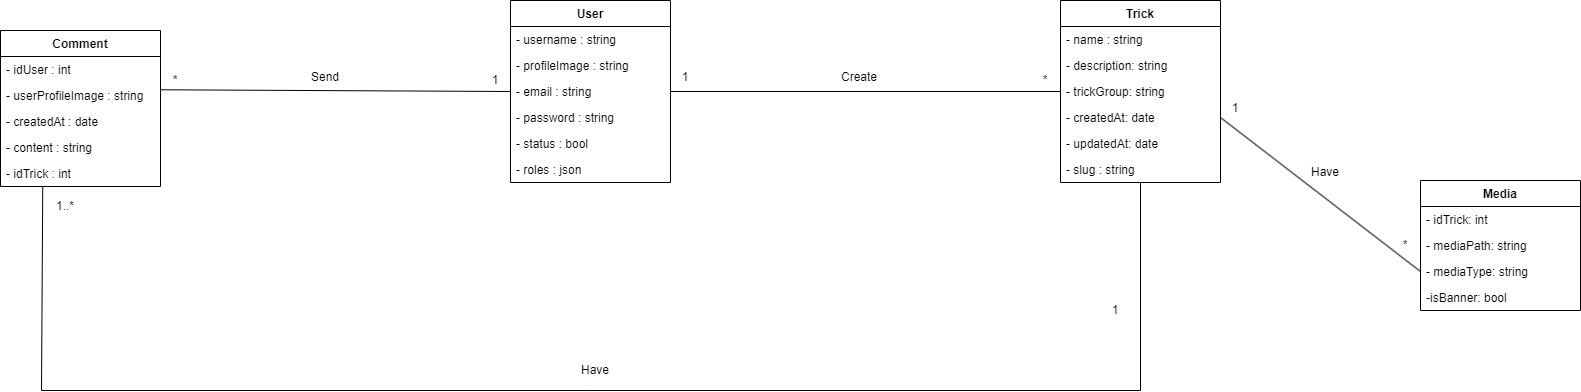

The diagram above was exported from draw.io. Its source (the exported page's mxGraphModel, read from the mxfile embedded in the PNG):
<mxGraphModel dx="2261" dy="840" grid="1" gridSize="10" guides="1" tooltips="1" connect="1" arrows="1" fold="1" page="1" pageScale="1" pageWidth="827" pageHeight="1169" math="0" shadow="0">
  <root>
    <mxCell id="WIyWlLk6GJQsqaUBKTNV-0" />
    <mxCell id="WIyWlLk6GJQsqaUBKTNV-1" parent="WIyWlLk6GJQsqaUBKTNV-0" />
    <mxCell id="vyqMovh3bwRjZbu4lJrg-0" value="Trick" style="swimlane;fontStyle=1;align=center;verticalAlign=top;childLayout=stackLayout;horizontal=1;startSize=26;horizontalStack=0;resizeParent=1;resizeParentMax=0;resizeLast=0;collapsible=1;marginBottom=0;whiteSpace=wrap;html=1;" parent="WIyWlLk6GJQsqaUBKTNV-1" vertex="1">
      <mxGeometry x="630" y="350" width="160" height="182" as="geometry" />
    </mxCell>
    <mxCell id="vyqMovh3bwRjZbu4lJrg-1" value="- name : string" style="text;strokeColor=none;fillColor=none;align=left;verticalAlign=top;spacingLeft=4;spacingRight=4;overflow=hidden;rotatable=0;points=[[0,0.5],[1,0.5]];portConstraint=eastwest;whiteSpace=wrap;html=1;" parent="vyqMovh3bwRjZbu4lJrg-0" vertex="1">
      <mxGeometry y="26" width="160" height="26" as="geometry" />
    </mxCell>
    <mxCell id="vyqMovh3bwRjZbu4lJrg-4" value="- description: string" style="text;strokeColor=none;fillColor=none;align=left;verticalAlign=top;spacingLeft=4;spacingRight=4;overflow=hidden;rotatable=0;points=[[0,0.5],[1,0.5]];portConstraint=eastwest;whiteSpace=wrap;html=1;" parent="vyqMovh3bwRjZbu4lJrg-0" vertex="1">
      <mxGeometry y="52" width="160" height="26" as="geometry" />
    </mxCell>
    <mxCell id="vyqMovh3bwRjZbu4lJrg-5" value="- trickGroup: string" style="text;strokeColor=none;fillColor=none;align=left;verticalAlign=top;spacingLeft=4;spacingRight=4;overflow=hidden;rotatable=0;points=[[0,0.5],[1,0.5]];portConstraint=eastwest;whiteSpace=wrap;html=1;" parent="vyqMovh3bwRjZbu4lJrg-0" vertex="1">
      <mxGeometry y="78" width="160" height="26" as="geometry" />
    </mxCell>
    <mxCell id="vyqMovh3bwRjZbu4lJrg-6" value="- createdAt: date" style="text;strokeColor=none;fillColor=none;align=left;verticalAlign=top;spacingLeft=4;spacingRight=4;overflow=hidden;rotatable=0;points=[[0,0.5],[1,0.5]];portConstraint=eastwest;whiteSpace=wrap;html=1;" parent="vyqMovh3bwRjZbu4lJrg-0" vertex="1">
      <mxGeometry y="104" width="160" height="26" as="geometry" />
    </mxCell>
    <mxCell id="p3_8VXpOGZb7XG0ct5jU-0" value="- updatedAt: date" style="text;strokeColor=none;fillColor=none;align=left;verticalAlign=top;spacingLeft=4;spacingRight=4;overflow=hidden;rotatable=0;points=[[0,0.5],[1,0.5]];portConstraint=eastwest;whiteSpace=wrap;html=1;" vertex="1" parent="vyqMovh3bwRjZbu4lJrg-0">
      <mxGeometry y="130" width="160" height="26" as="geometry" />
    </mxCell>
    <mxCell id="p3_8VXpOGZb7XG0ct5jU-1" value="- slug : string" style="text;strokeColor=none;fillColor=none;align=left;verticalAlign=top;spacingLeft=4;spacingRight=4;overflow=hidden;rotatable=0;points=[[0,0.5],[1,0.5]];portConstraint=eastwest;whiteSpace=wrap;html=1;" vertex="1" parent="vyqMovh3bwRjZbu4lJrg-0">
      <mxGeometry y="156" width="160" height="26" as="geometry" />
    </mxCell>
    <mxCell id="vyqMovh3bwRjZbu4lJrg-12" value="User" style="swimlane;fontStyle=1;align=center;verticalAlign=top;childLayout=stackLayout;horizontal=1;startSize=26;horizontalStack=0;resizeParent=1;resizeParentMax=0;resizeLast=0;collapsible=1;marginBottom=0;whiteSpace=wrap;html=1;" parent="WIyWlLk6GJQsqaUBKTNV-1" vertex="1">
      <mxGeometry x="80" y="350" width="160" height="182" as="geometry" />
    </mxCell>
    <mxCell id="vyqMovh3bwRjZbu4lJrg-13" value="- username : string" style="text;strokeColor=none;fillColor=none;align=left;verticalAlign=top;spacingLeft=4;spacingRight=4;overflow=hidden;rotatable=0;points=[[0,0.5],[1,0.5]];portConstraint=eastwest;whiteSpace=wrap;html=1;" parent="vyqMovh3bwRjZbu4lJrg-12" vertex="1">
      <mxGeometry y="26" width="160" height="26" as="geometry" />
    </mxCell>
    <mxCell id="vyqMovh3bwRjZbu4lJrg-14" value="- profileImage : string" style="text;strokeColor=none;fillColor=none;align=left;verticalAlign=top;spacingLeft=4;spacingRight=4;overflow=hidden;rotatable=0;points=[[0,0.5],[1,0.5]];portConstraint=eastwest;whiteSpace=wrap;html=1;" parent="vyqMovh3bwRjZbu4lJrg-12" vertex="1">
      <mxGeometry y="52" width="160" height="26" as="geometry" />
    </mxCell>
    <mxCell id="vyqMovh3bwRjZbu4lJrg-15" value="- email : string" style="text;strokeColor=none;fillColor=none;align=left;verticalAlign=top;spacingLeft=4;spacingRight=4;overflow=hidden;rotatable=0;points=[[0,0.5],[1,0.5]];portConstraint=eastwest;whiteSpace=wrap;html=1;" parent="vyqMovh3bwRjZbu4lJrg-12" vertex="1">
      <mxGeometry y="78" width="160" height="26" as="geometry" />
    </mxCell>
    <mxCell id="vyqMovh3bwRjZbu4lJrg-16" value="- password : string" style="text;strokeColor=none;fillColor=none;align=left;verticalAlign=top;spacingLeft=4;spacingRight=4;overflow=hidden;rotatable=0;points=[[0,0.5],[1,0.5]];portConstraint=eastwest;whiteSpace=wrap;html=1;" parent="vyqMovh3bwRjZbu4lJrg-12" vertex="1">
      <mxGeometry y="104" width="160" height="26" as="geometry" />
    </mxCell>
    <mxCell id="QlPkJQFYAQ7LLC6KQrSv-0" value="- status : bool" style="text;strokeColor=none;fillColor=none;align=left;verticalAlign=top;spacingLeft=4;spacingRight=4;overflow=hidden;rotatable=0;points=[[0,0.5],[1,0.5]];portConstraint=eastwest;whiteSpace=wrap;html=1;" parent="vyqMovh3bwRjZbu4lJrg-12" vertex="1">
      <mxGeometry y="130" width="160" height="26" as="geometry" />
    </mxCell>
    <mxCell id="p3_8VXpOGZb7XG0ct5jU-5" value="- roles : json" style="text;strokeColor=none;fillColor=none;align=left;verticalAlign=top;spacingLeft=4;spacingRight=4;overflow=hidden;rotatable=0;points=[[0,0.5],[1,0.5]];portConstraint=eastwest;whiteSpace=wrap;html=1;" vertex="1" parent="vyqMovh3bwRjZbu4lJrg-12">
      <mxGeometry y="156" width="160" height="26" as="geometry" />
    </mxCell>
    <mxCell id="vyqMovh3bwRjZbu4lJrg-24" value="Comment" style="swimlane;fontStyle=1;align=center;verticalAlign=top;childLayout=stackLayout;horizontal=1;startSize=26;horizontalStack=0;resizeParent=1;resizeParentMax=0;resizeLast=0;collapsible=1;marginBottom=0;whiteSpace=wrap;html=1;" parent="WIyWlLk6GJQsqaUBKTNV-1" vertex="1">
      <mxGeometry x="-430" y="380" width="160" height="156" as="geometry" />
    </mxCell>
    <mxCell id="9um25E6IpbrM495J1BRM-0" value="- idUser : int" style="text;strokeColor=none;fillColor=none;align=left;verticalAlign=top;spacingLeft=4;spacingRight=4;overflow=hidden;rotatable=0;points=[[0,0.5],[1,0.5]];portConstraint=eastwest;whiteSpace=wrap;html=1;" parent="vyqMovh3bwRjZbu4lJrg-24" vertex="1">
      <mxGeometry y="26" width="160" height="26" as="geometry" />
    </mxCell>
    <mxCell id="vyqMovh3bwRjZbu4lJrg-26" value="- userProfileImage : string" style="text;strokeColor=none;fillColor=none;align=left;verticalAlign=top;spacingLeft=4;spacingRight=4;overflow=hidden;rotatable=0;points=[[0,0.5],[1,0.5]];portConstraint=eastwest;whiteSpace=wrap;html=1;" parent="vyqMovh3bwRjZbu4lJrg-24" vertex="1">
      <mxGeometry y="52" width="160" height="26" as="geometry" />
    </mxCell>
    <mxCell id="vyqMovh3bwRjZbu4lJrg-27" value="- createdAt : date" style="text;strokeColor=none;fillColor=none;align=left;verticalAlign=top;spacingLeft=4;spacingRight=4;overflow=hidden;rotatable=0;points=[[0,0.5],[1,0.5]];portConstraint=eastwest;whiteSpace=wrap;html=1;" parent="vyqMovh3bwRjZbu4lJrg-24" vertex="1">
      <mxGeometry y="78" width="160" height="26" as="geometry" />
    </mxCell>
    <mxCell id="vyqMovh3bwRjZbu4lJrg-28" value="- content : string" style="text;strokeColor=none;fillColor=none;align=left;verticalAlign=top;spacingLeft=4;spacingRight=4;overflow=hidden;rotatable=0;points=[[0,0.5],[1,0.5]];portConstraint=eastwest;whiteSpace=wrap;html=1;" parent="vyqMovh3bwRjZbu4lJrg-24" vertex="1">
      <mxGeometry y="104" width="160" height="26" as="geometry" />
    </mxCell>
    <mxCell id="7674Xaa4hIeaUxX_6Tut-16" value="- idTrick : int" style="text;strokeColor=none;fillColor=none;align=left;verticalAlign=top;spacingLeft=4;spacingRight=4;overflow=hidden;rotatable=0;points=[[0,0.5],[1,0.5]];portConstraint=eastwest;whiteSpace=wrap;html=1;" parent="vyqMovh3bwRjZbu4lJrg-24" vertex="1">
      <mxGeometry y="130" width="160" height="26" as="geometry" />
    </mxCell>
    <mxCell id="vyqMovh3bwRjZbu4lJrg-38" value="" style="endArrow=none;html=1;rounded=0;entryX=0;entryY=0.5;entryDx=0;entryDy=0;exitX=1;exitY=0.5;exitDx=0;exitDy=0;" parent="WIyWlLk6GJQsqaUBKTNV-1" source="vyqMovh3bwRjZbu4lJrg-15" target="vyqMovh3bwRjZbu4lJrg-5" edge="1">
      <mxGeometry width="50" height="50" relative="1" as="geometry">
        <mxPoint x="290" y="720" as="sourcePoint" />
        <mxPoint x="340" y="670" as="targetPoint" />
        <Array as="points" />
      </mxGeometry>
    </mxCell>
    <mxCell id="vyqMovh3bwRjZbu4lJrg-39" value="" style="endArrow=none;html=1;rounded=0;exitX=0;exitY=0.5;exitDx=0;exitDy=0;entryX=1.004;entryY=0.28;entryDx=0;entryDy=0;entryPerimeter=0;" parent="WIyWlLk6GJQsqaUBKTNV-1" source="vyqMovh3bwRjZbu4lJrg-15" target="vyqMovh3bwRjZbu4lJrg-26" edge="1">
      <mxGeometry width="50" height="50" relative="1" as="geometry">
        <mxPoint x="-160" y="791" as="sourcePoint" />
        <mxPoint x="-260" y="441" as="targetPoint" />
        <Array as="points" />
      </mxGeometry>
    </mxCell>
    <mxCell id="vyqMovh3bwRjZbu4lJrg-40" value="1" style="text;html=1;strokeColor=none;fillColor=none;align=center;verticalAlign=middle;whiteSpace=wrap;rounded=0;" parent="WIyWlLk6GJQsqaUBKTNV-1" vertex="1">
      <mxGeometry x="240" y="417" width="30" height="20" as="geometry" />
    </mxCell>
    <mxCell id="vyqMovh3bwRjZbu4lJrg-41" value="1" style="text;html=1;strokeColor=none;fillColor=none;align=center;verticalAlign=middle;whiteSpace=wrap;rounded=0;" parent="WIyWlLk6GJQsqaUBKTNV-1" vertex="1">
      <mxGeometry x="50" y="420" width="30" height="20" as="geometry" />
    </mxCell>
    <mxCell id="vyqMovh3bwRjZbu4lJrg-42" value="*" style="text;html=1;strokeColor=none;fillColor=none;align=center;verticalAlign=middle;whiteSpace=wrap;rounded=0;" parent="WIyWlLk6GJQsqaUBKTNV-1" vertex="1">
      <mxGeometry x="600" y="420" width="30" height="20" as="geometry" />
    </mxCell>
    <mxCell id="vyqMovh3bwRjZbu4lJrg-43" value="*" style="text;html=1;strokeColor=none;fillColor=none;align=center;verticalAlign=middle;whiteSpace=wrap;rounded=0;" parent="WIyWlLk6GJQsqaUBKTNV-1" vertex="1">
      <mxGeometry x="-270" y="420" width="30" height="20" as="geometry" />
    </mxCell>
    <mxCell id="vyqMovh3bwRjZbu4lJrg-45" value="Create" style="text;html=1;strokeColor=none;fillColor=none;align=center;verticalAlign=middle;whiteSpace=wrap;rounded=0;" parent="WIyWlLk6GJQsqaUBKTNV-1" vertex="1">
      <mxGeometry x="414" y="417" width="30" height="20" as="geometry" />
    </mxCell>
    <mxCell id="vyqMovh3bwRjZbu4lJrg-46" value="Send" style="text;html=1;strokeColor=none;fillColor=none;align=center;verticalAlign=middle;whiteSpace=wrap;rounded=0;" parent="WIyWlLk6GJQsqaUBKTNV-1" vertex="1">
      <mxGeometry x="-120" y="417" width="30" height="20" as="geometry" />
    </mxCell>
    <mxCell id="1wZ3rGs_xglgvortbM0y-0" value="" style="endArrow=none;html=1;rounded=0;exitX=0.5;exitY=1;exitDx=0;exitDy=0;entryX=0.264;entryY=1.012;entryDx=0;entryDy=0;entryPerimeter=0;" parent="WIyWlLk6GJQsqaUBKTNV-1" source="vyqMovh3bwRjZbu4lJrg-0" target="7674Xaa4hIeaUxX_6Tut-16" edge="1">
      <mxGeometry width="50" height="50" relative="1" as="geometry">
        <mxPoint x="710" y="690" as="sourcePoint" />
        <mxPoint x="-390" y="560" as="targetPoint" />
        <Array as="points">
          <mxPoint x="710" y="740" />
          <mxPoint x="160" y="740" />
          <mxPoint x="-389" y="740" />
        </Array>
      </mxGeometry>
    </mxCell>
    <mxCell id="1wZ3rGs_xglgvortbM0y-1" value="1" style="text;html=1;strokeColor=none;fillColor=none;align=center;verticalAlign=middle;whiteSpace=wrap;rounded=0;" parent="WIyWlLk6GJQsqaUBKTNV-1" vertex="1">
      <mxGeometry x="670" y="650" width="30" height="20" as="geometry" />
    </mxCell>
    <mxCell id="1wZ3rGs_xglgvortbM0y-2" value="Have" style="text;html=1;strokeColor=none;fillColor=none;align=center;verticalAlign=middle;whiteSpace=wrap;rounded=0;" parent="WIyWlLk6GJQsqaUBKTNV-1" vertex="1">
      <mxGeometry x="150" y="710" width="30" height="20" as="geometry" />
    </mxCell>
    <mxCell id="1wZ3rGs_xglgvortbM0y-3" value="1..*" style="text;html=1;strokeColor=none;fillColor=none;align=center;verticalAlign=middle;whiteSpace=wrap;rounded=0;" parent="WIyWlLk6GJQsqaUBKTNV-1" vertex="1">
      <mxGeometry x="-380" y="546" width="30" height="20" as="geometry" />
    </mxCell>
    <mxCell id="7674Xaa4hIeaUxX_6Tut-0" value="Media" style="swimlane;fontStyle=1;align=center;verticalAlign=top;childLayout=stackLayout;horizontal=1;startSize=26;horizontalStack=0;resizeParent=1;resizeParentMax=0;resizeLast=0;collapsible=1;marginBottom=0;whiteSpace=wrap;html=1;" parent="WIyWlLk6GJQsqaUBKTNV-1" vertex="1">
      <mxGeometry x="990" y="530" width="160" height="130" as="geometry" />
    </mxCell>
    <mxCell id="7674Xaa4hIeaUxX_6Tut-1" value="- idTrick: int" style="text;strokeColor=none;fillColor=none;align=left;verticalAlign=top;spacingLeft=4;spacingRight=4;overflow=hidden;rotatable=0;points=[[0,0.5],[1,0.5]];portConstraint=eastwest;whiteSpace=wrap;html=1;" parent="7674Xaa4hIeaUxX_6Tut-0" vertex="1">
      <mxGeometry y="26" width="160" height="26" as="geometry" />
    </mxCell>
    <mxCell id="7674Xaa4hIeaUxX_6Tut-2" value="- mediaPath: string" style="text;strokeColor=none;fillColor=none;align=left;verticalAlign=top;spacingLeft=4;spacingRight=4;overflow=hidden;rotatable=0;points=[[0,0.5],[1,0.5]];portConstraint=eastwest;whiteSpace=wrap;html=1;" parent="7674Xaa4hIeaUxX_6Tut-0" vertex="1">
      <mxGeometry y="52" width="160" height="26" as="geometry" />
    </mxCell>
    <mxCell id="7674Xaa4hIeaUxX_6Tut-3" value="- mediaType: string" style="text;strokeColor=none;fillColor=none;align=left;verticalAlign=top;spacingLeft=4;spacingRight=4;overflow=hidden;rotatable=0;points=[[0,0.5],[1,0.5]];portConstraint=eastwest;whiteSpace=wrap;html=1;" parent="7674Xaa4hIeaUxX_6Tut-0" vertex="1">
      <mxGeometry y="78" width="160" height="26" as="geometry" />
    </mxCell>
    <mxCell id="7674Xaa4hIeaUxX_6Tut-4" value="-isBanner: bool" style="text;strokeColor=none;fillColor=none;align=left;verticalAlign=top;spacingLeft=4;spacingRight=4;overflow=hidden;rotatable=0;points=[[0,0.5],[1,0.5]];portConstraint=eastwest;whiteSpace=wrap;html=1;" parent="7674Xaa4hIeaUxX_6Tut-0" vertex="1">
      <mxGeometry y="104" width="160" height="26" as="geometry" />
    </mxCell>
    <mxCell id="7674Xaa4hIeaUxX_6Tut-12" value="" style="endArrow=none;html=1;rounded=0;exitX=1;exitY=0.5;exitDx=0;exitDy=0;entryX=0;entryY=0.5;entryDx=0;entryDy=0;" parent="WIyWlLk6GJQsqaUBKTNV-1" source="vyqMovh3bwRjZbu4lJrg-6" target="7674Xaa4hIeaUxX_6Tut-3" edge="1">
      <mxGeometry width="50" height="50" relative="1" as="geometry">
        <mxPoint x="790" y="553" as="sourcePoint" />
        <mxPoint x="970" y="600" as="targetPoint" />
        <Array as="points" />
      </mxGeometry>
    </mxCell>
    <mxCell id="7674Xaa4hIeaUxX_6Tut-13" value="1" style="text;html=1;strokeColor=none;fillColor=none;align=center;verticalAlign=middle;whiteSpace=wrap;rounded=0;" parent="WIyWlLk6GJQsqaUBKTNV-1" vertex="1">
      <mxGeometry x="790" y="448" width="30" height="20" as="geometry" />
    </mxCell>
    <mxCell id="7674Xaa4hIeaUxX_6Tut-14" value="Have" style="text;html=1;strokeColor=none;fillColor=none;align=center;verticalAlign=middle;whiteSpace=wrap;rounded=0;" parent="WIyWlLk6GJQsqaUBKTNV-1" vertex="1">
      <mxGeometry x="880" y="512" width="30" height="20" as="geometry" />
    </mxCell>
    <mxCell id="7674Xaa4hIeaUxX_6Tut-15" value="*" style="text;html=1;strokeColor=none;fillColor=none;align=center;verticalAlign=middle;whiteSpace=wrap;rounded=0;" parent="WIyWlLk6GJQsqaUBKTNV-1" vertex="1">
      <mxGeometry x="960" y="585" width="30" height="20" as="geometry" />
    </mxCell>
  </root>
</mxGraphModel>